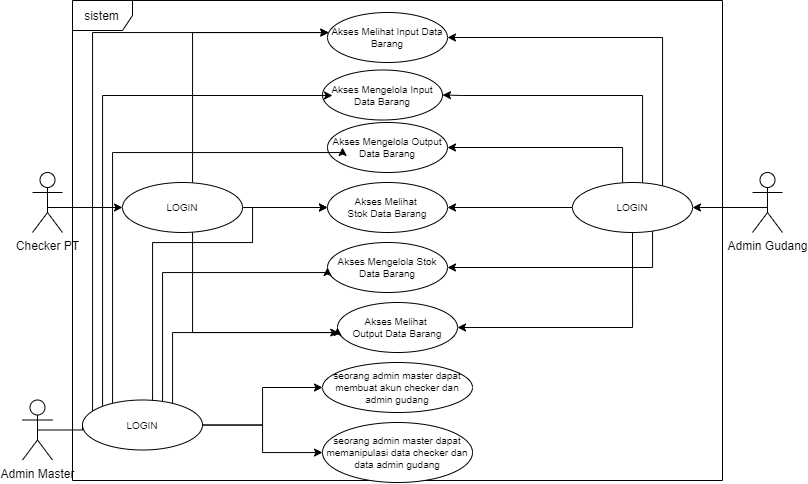

The diagram above was exported from draw.io. Its source (the exported page's mxGraphModel, read from the mxfile embedded in the PNG):
<mxGraphModel dx="1871" dy="509" grid="1" gridSize="10" guides="1" tooltips="1" connect="1" arrows="1" fold="1" page="1" pageScale="1" pageWidth="850" pageHeight="1100" math="0" shadow="0">
  <root>
    <mxCell id="0" />
    <mxCell id="1" parent="0" />
    <mxCell id="EWBvcv1qHhGY7GysL09d-10" value="" style="edgeStyle=orthogonalEdgeStyle;rounded=0;orthogonalLoop=1;jettySize=auto;html=1;exitX=0.5;exitY=0.5;exitDx=0;exitDy=0;exitPerimeter=0;" parent="1" source="dJerra2LNYmUSpuww3a5-1" edge="1">
      <mxGeometry relative="1" as="geometry">
        <mxPoint x="40" y="255" as="sourcePoint" />
        <mxPoint x="100" y="255" as="targetPoint" />
        <Array as="points">
          <mxPoint x="25" y="255" />
        </Array>
      </mxGeometry>
    </mxCell>
    <mxCell id="dJerra2LNYmUSpuww3a5-1" value="Checker PT" style="shape=umlActor;verticalLabelPosition=bottom;verticalAlign=top;html=1;outlineConnect=0;" parent="1" vertex="1">
      <mxGeometry x="10" y="220" width="30" height="60" as="geometry" />
    </mxCell>
    <mxCell id="dJerra2LNYmUSpuww3a5-2" value="Admin Gudang" style="shape=umlActor;verticalLabelPosition=bottom;verticalAlign=top;html=1;outlineConnect=0;" parent="1" vertex="1">
      <mxGeometry x="730" y="220" width="30" height="60" as="geometry" />
    </mxCell>
    <mxCell id="dJerra2LNYmUSpuww3a5-3" value="sistem" style="shape=umlFrame;whiteSpace=wrap;html=1;" parent="1" vertex="1">
      <mxGeometry x="50" y="48" width="650" height="480" as="geometry" />
    </mxCell>
    <mxCell id="dJerra2LNYmUSpuww3a5-15" value="Akses Mengelola Input Data Barang" style="ellipse;whiteSpace=wrap;html=1;fontSize=10;" parent="1" vertex="1">
      <mxGeometry x="300" y="117.5" width="120" height="50" as="geometry" />
    </mxCell>
    <mxCell id="dJerra2LNYmUSpuww3a5-16" value="Akses Mengelola Output Data Barang" style="ellipse;whiteSpace=wrap;html=1;fontSize=10;" parent="1" vertex="1">
      <mxGeometry x="305" y="170" width="120" height="50" as="geometry" />
    </mxCell>
    <mxCell id="dJerra2LNYmUSpuww3a5-17" value="Akses Mengelola Stok Data Barang" style="ellipse;whiteSpace=wrap;html=1;fontSize=10;" parent="1" vertex="1">
      <mxGeometry x="305" y="290" width="120" height="50" as="geometry" />
    </mxCell>
    <mxCell id="dJerra2LNYmUSpuww3a5-18" value="Akses Melihat Input Data Barang" style="ellipse;whiteSpace=wrap;html=1;fontSize=10;" parent="1" vertex="1">
      <mxGeometry x="305" y="60" width="120" height="50" as="geometry" />
    </mxCell>
    <mxCell id="dJerra2LNYmUSpuww3a5-19" value="Akses Melihat &lt;br&gt;Output Data Barang" style="ellipse;whiteSpace=wrap;html=1;fontSize=10;" parent="1" vertex="1">
      <mxGeometry x="315" y="350" width="120" height="50" as="geometry" />
    </mxCell>
    <mxCell id="dJerra2LNYmUSpuww3a5-20" value="Akses Melihat &lt;br&gt;Stok Data Barang" style="ellipse;whiteSpace=wrap;html=1;fontSize=10;" parent="1" vertex="1">
      <mxGeometry x="305" y="230" width="120" height="50" as="geometry" />
    </mxCell>
    <mxCell id="EWBvcv1qHhGY7GysL09d-7" value="Admin Master" style="shape=umlActor;verticalLabelPosition=bottom;verticalAlign=top;html=1;outlineConnect=0;" parent="1" vertex="1">
      <mxGeometry y="447.5" width="30" height="60" as="geometry" />
    </mxCell>
    <mxCell id="EWBvcv1qHhGY7GysL09d-14" value="" style="edgeStyle=orthogonalEdgeStyle;rounded=0;orthogonalLoop=1;jettySize=auto;html=1;" parent="1" source="EWBvcv1qHhGY7GysL09d-11" target="dJerra2LNYmUSpuww3a5-20" edge="1">
      <mxGeometry relative="1" as="geometry" />
    </mxCell>
    <mxCell id="EWBvcv1qHhGY7GysL09d-22" value="" style="edgeStyle=orthogonalEdgeStyle;rounded=0;orthogonalLoop=1;jettySize=auto;html=1;" parent="1" source="EWBvcv1qHhGY7GysL09d-11" target="dJerra2LNYmUSpuww3a5-19" edge="1">
      <mxGeometry relative="1" as="geometry">
        <mxPoint x="230" y="380" as="targetPoint" />
        <Array as="points">
          <mxPoint x="170" y="380" />
        </Array>
      </mxGeometry>
    </mxCell>
    <mxCell id="EWBvcv1qHhGY7GysL09d-24" value="" style="edgeStyle=orthogonalEdgeStyle;rounded=0;orthogonalLoop=1;jettySize=auto;html=1;" parent="1" source="EWBvcv1qHhGY7GysL09d-11" target="dJerra2LNYmUSpuww3a5-18" edge="1">
      <mxGeometry relative="1" as="geometry">
        <mxPoint x="270" y="120" as="targetPoint" />
        <Array as="points">
          <mxPoint x="170" y="80" />
        </Array>
      </mxGeometry>
    </mxCell>
    <mxCell id="EWBvcv1qHhGY7GysL09d-11" value="LOGIN" style="ellipse;whiteSpace=wrap;html=1;fontSize=10;" parent="1" vertex="1">
      <mxGeometry x="100" y="230" width="120" height="50" as="geometry" />
    </mxCell>
    <mxCell id="EWBvcv1qHhGY7GysL09d-30" value="" style="endArrow=classic;html=1;rounded=0;exitX=0.5;exitY=0.583;exitDx=0;exitDy=0;exitPerimeter=0;entryX=1;entryY=0.5;entryDx=0;entryDy=0;" parent="1" source="dJerra2LNYmUSpuww3a5-2" target="EWBvcv1qHhGY7GysL09d-31" edge="1">
      <mxGeometry width="50" height="50" relative="1" as="geometry">
        <mxPoint x="730" y="260" as="sourcePoint" />
        <mxPoint x="680" y="250" as="targetPoint" />
      </mxGeometry>
    </mxCell>
    <mxCell id="EWBvcv1qHhGY7GysL09d-33" value="" style="edgeStyle=orthogonalEdgeStyle;rounded=0;orthogonalLoop=1;jettySize=auto;html=1;" parent="1" source="EWBvcv1qHhGY7GysL09d-31" target="dJerra2LNYmUSpuww3a5-20" edge="1">
      <mxGeometry relative="1" as="geometry">
        <mxPoint x="430" y="255" as="targetPoint" />
      </mxGeometry>
    </mxCell>
    <mxCell id="EWBvcv1qHhGY7GysL09d-35" value="" style="edgeStyle=orthogonalEdgeStyle;rounded=0;orthogonalLoop=1;jettySize=auto;html=1;entryX=1;entryY=0.5;entryDx=0;entryDy=0;" parent="1" source="EWBvcv1qHhGY7GysL09d-31" target="dJerra2LNYmUSpuww3a5-16" edge="1">
      <mxGeometry relative="1" as="geometry">
        <mxPoint x="425" y="217.5" as="targetPoint" />
        <Array as="points">
          <mxPoint x="600" y="195" />
        </Array>
      </mxGeometry>
    </mxCell>
    <mxCell id="EWBvcv1qHhGY7GysL09d-37" value="" style="edgeStyle=orthogonalEdgeStyle;rounded=0;orthogonalLoop=1;jettySize=auto;html=1;entryX=1;entryY=0.5;entryDx=0;entryDy=0;" parent="1" source="EWBvcv1qHhGY7GysL09d-31" target="dJerra2LNYmUSpuww3a5-15" edge="1">
      <mxGeometry relative="1" as="geometry">
        <mxPoint x="430" y="160" as="targetPoint" />
        <Array as="points">
          <mxPoint x="620" y="143" />
          <mxPoint x="440" y="143" />
        </Array>
      </mxGeometry>
    </mxCell>
    <mxCell id="EWBvcv1qHhGY7GysL09d-39" value="" style="edgeStyle=orthogonalEdgeStyle;rounded=0;orthogonalLoop=1;jettySize=auto;html=1;entryX=1;entryY=0.5;entryDx=0;entryDy=0;" parent="1" source="EWBvcv1qHhGY7GysL09d-31" target="dJerra2LNYmUSpuww3a5-18" edge="1">
      <mxGeometry relative="1" as="geometry">
        <mxPoint x="480" y="110" as="targetPoint" />
        <Array as="points">
          <mxPoint x="640" y="85" />
        </Array>
      </mxGeometry>
    </mxCell>
    <mxCell id="EWBvcv1qHhGY7GysL09d-41" value="" style="edgeStyle=orthogonalEdgeStyle;rounded=0;orthogonalLoop=1;jettySize=auto;html=1;entryX=1;entryY=0.5;entryDx=0;entryDy=0;" parent="1" source="EWBvcv1qHhGY7GysL09d-31" target="dJerra2LNYmUSpuww3a5-19" edge="1">
      <mxGeometry relative="1" as="geometry">
        <mxPoint x="485" y="350" as="targetPoint" />
        <Array as="points">
          <mxPoint x="610" y="375" />
        </Array>
      </mxGeometry>
    </mxCell>
    <mxCell id="EWBvcv1qHhGY7GysL09d-31" value="LOGIN" style="ellipse;whiteSpace=wrap;html=1;fontSize=10;" parent="1" vertex="1">
      <mxGeometry x="550" y="230" width="120" height="50" as="geometry" />
    </mxCell>
    <mxCell id="EWBvcv1qHhGY7GysL09d-42" value="" style="edgeStyle=orthogonalEdgeStyle;rounded=0;orthogonalLoop=1;jettySize=auto;html=1;" parent="1" source="EWBvcv1qHhGY7GysL09d-31" target="dJerra2LNYmUSpuww3a5-17" edge="1">
      <mxGeometry relative="1" as="geometry">
        <mxPoint x="630" y="280" as="sourcePoint" />
        <mxPoint x="440" y="375" as="targetPoint" />
        <Array as="points">
          <mxPoint x="630" y="315" />
        </Array>
      </mxGeometry>
    </mxCell>
    <mxCell id="EWBvcv1qHhGY7GysL09d-51" value="" style="edgeStyle=orthogonalEdgeStyle;rounded=0;orthogonalLoop=1;jettySize=auto;html=1;" parent="1" source="EWBvcv1qHhGY7GysL09d-43" target="EWBvcv1qHhGY7GysL09d-49" edge="1">
      <mxGeometry relative="1" as="geometry" />
    </mxCell>
    <mxCell id="EWBvcv1qHhGY7GysL09d-53" value="" style="edgeStyle=orthogonalEdgeStyle;rounded=0;orthogonalLoop=1;jettySize=auto;html=1;" parent="1" source="EWBvcv1qHhGY7GysL09d-43" target="EWBvcv1qHhGY7GysL09d-52" edge="1">
      <mxGeometry relative="1" as="geometry" />
    </mxCell>
    <mxCell id="EWBvcv1qHhGY7GysL09d-55" value="" style="edgeStyle=orthogonalEdgeStyle;rounded=0;orthogonalLoop=1;jettySize=auto;html=1;" parent="1" source="EWBvcv1qHhGY7GysL09d-43" target="dJerra2LNYmUSpuww3a5-18" edge="1">
      <mxGeometry relative="1" as="geometry">
        <mxPoint x="230" y="150" as="targetPoint" />
        <Array as="points">
          <mxPoint x="70" y="80" />
        </Array>
      </mxGeometry>
    </mxCell>
    <mxCell id="EWBvcv1qHhGY7GysL09d-59" value="" style="edgeStyle=orthogonalEdgeStyle;rounded=0;orthogonalLoop=1;jettySize=auto;html=1;" parent="1" source="EWBvcv1qHhGY7GysL09d-43" edge="1">
      <mxGeometry relative="1" as="geometry">
        <mxPoint x="310" y="143" as="targetPoint" />
        <Array as="points">
          <mxPoint x="80" y="143" />
        </Array>
      </mxGeometry>
    </mxCell>
    <mxCell id="EWBvcv1qHhGY7GysL09d-61" value="" style="edgeStyle=orthogonalEdgeStyle;rounded=0;orthogonalLoop=1;jettySize=auto;html=1;" parent="1" source="EWBvcv1qHhGY7GysL09d-43" edge="1">
      <mxGeometry relative="1" as="geometry">
        <mxPoint x="320" y="195" as="targetPoint" />
        <Array as="points">
          <mxPoint x="90" y="200" />
          <mxPoint x="320" y="200" />
        </Array>
      </mxGeometry>
    </mxCell>
    <mxCell id="fKtc1zCveyWJvrvCSJRz-4" value="" style="edgeStyle=orthogonalEdgeStyle;rounded=0;orthogonalLoop=1;jettySize=auto;html=1;" edge="1" parent="1" source="EWBvcv1qHhGY7GysL09d-43" target="dJerra2LNYmUSpuww3a5-20">
      <mxGeometry relative="1" as="geometry">
        <mxPoint x="230" y="340" as="targetPoint" />
        <Array as="points">
          <mxPoint x="130" y="290" />
          <mxPoint x="230" y="290" />
          <mxPoint x="230" y="255" />
        </Array>
      </mxGeometry>
    </mxCell>
    <mxCell id="fKtc1zCveyWJvrvCSJRz-7" value="" style="edgeStyle=orthogonalEdgeStyle;rounded=0;orthogonalLoop=1;jettySize=auto;html=1;entryX=0;entryY=0.5;entryDx=0;entryDy=0;" edge="1" parent="1" source="EWBvcv1qHhGY7GysL09d-43" target="dJerra2LNYmUSpuww3a5-17">
      <mxGeometry relative="1" as="geometry">
        <mxPoint x="230" y="340" as="targetPoint" />
        <Array as="points">
          <mxPoint x="140" y="320" />
          <mxPoint x="305" y="320" />
        </Array>
      </mxGeometry>
    </mxCell>
    <mxCell id="fKtc1zCveyWJvrvCSJRz-9" value="" style="edgeStyle=orthogonalEdgeStyle;rounded=0;orthogonalLoop=1;jettySize=auto;html=1;entryX=0;entryY=0.5;entryDx=0;entryDy=0;" edge="1" parent="1" source="EWBvcv1qHhGY7GysL09d-43" target="dJerra2LNYmUSpuww3a5-19">
      <mxGeometry relative="1" as="geometry">
        <mxPoint x="230" y="380" as="targetPoint" />
        <Array as="points">
          <mxPoint x="150" y="380" />
          <mxPoint x="315" y="380" />
        </Array>
      </mxGeometry>
    </mxCell>
    <mxCell id="EWBvcv1qHhGY7GysL09d-43" value="LOGIN" style="ellipse;whiteSpace=wrap;html=1;fontSize=10;" parent="1" vertex="1">
      <mxGeometry x="60" y="447.5" width="120" height="50" as="geometry" />
    </mxCell>
    <mxCell id="EWBvcv1qHhGY7GysL09d-44" value="" style="edgeStyle=segmentEdgeStyle;endArrow=none;html=1;rounded=0;entryX=0;entryY=0.5;entryDx=0;entryDy=0;exitX=0.5;exitY=0.5;exitDx=0;exitDy=0;exitPerimeter=0;startArrow=none;" parent="1" source="EWBvcv1qHhGY7GysL09d-7" target="EWBvcv1qHhGY7GysL09d-43" edge="1">
      <mxGeometry width="50" height="50" relative="1" as="geometry">
        <mxPoint x="15" y="435" as="sourcePoint" />
        <mxPoint x="300" y="435" as="targetPoint" />
        <Array as="points" />
      </mxGeometry>
    </mxCell>
    <mxCell id="EWBvcv1qHhGY7GysL09d-49" value="seorang admin master dapat membuat akun checker dan admin gudang" style="ellipse;whiteSpace=wrap;html=1;fontSize=10;" parent="1" vertex="1">
      <mxGeometry x="300" y="410" width="150" height="50" as="geometry" />
    </mxCell>
    <mxCell id="EWBvcv1qHhGY7GysL09d-52" value="seorang admin master dapat memanipulasi data checker dan data admin gudang" style="ellipse;whiteSpace=wrap;html=1;fontSize=10;" parent="1" vertex="1">
      <mxGeometry x="300" y="470" width="150" height="60" as="geometry" />
    </mxCell>
  </root>
</mxGraphModel>